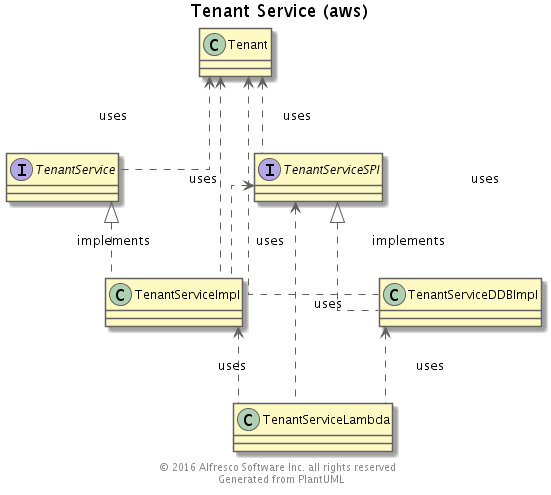

The diagram above was rendered by PlantUML. Its source (embedded in the PNG):
@startuml
' Use straight lines
skinparam linetype ortho

' Color Scheme
' Selected from Google Material Design color palette: https://material.google.com/style/color.html#color-color-palette
skinparam backgroundColor white

skinparam actorBorderColor #616161

skinparam classArrowColor #616161
skinparam classBackgroundColor #FFF9C4
skinparam classBorderColor #616161

skinparam componentArrowColor #616161
skinparam componentBackgroundColor #FFF8E1
skinparam componentBorderColor #616161

skinparam nodeArrowColor #616161
skinParam nodeBackgroundColor #E0F7FA
skinParam nodeBorderColor #616161

skinparam objectArrowColor #616161
skinParam objectBackgroundColor #FFEBEE
skinParam objectBorderColor #616161

skinparam queueArrowColor #616161
skinParam queueBackgroundColor #F3E5F5
skinParam queueBorderColor #616161

skinparam databaseArrowColor #616161
skinParam databaseBackgroundColor #E0E0E0
skinParam databaseBorderColor #616161

skinparam frameBackgroundColor #E0F7FA
skinparam frameBorderColor #616161

skinparam entityBackgroundColor #F9FBE7
skinparam entityBorderColor #616161

skinparam participantBackgroundColor #E3F2FD
skinparam participantBorderColor #616161

skinparam noteBackgroundColor #FFECB3
skinparam noteBorderColor #616161

'  Stamp the files as generated and copyrighted
center footer © 2017 Alfresco Software Inc. all rights reserved \n Generated from PlantUML

title Tenant Service (aws)



interface TenantService
interface TenantServiceSPI

class Tenant
class TenantServiceDDBImpl
class TenantServiceImpl
class TenantServiceLambda


Tenant <.. TenantService : uses
Tenant <.. TenantServiceDDBImpl : uses
Tenant <.. TenantServiceImpl : uses
Tenant <.. TenantServiceSPI : uses
TenantServiceDDBImpl <.. TenantServiceLambda : uses
TenantServiceImpl <.. TenantServiceLambda : uses
TenantServiceSPI <.. TenantServiceImpl : uses
TenantServiceSPI <.. TenantServiceLambda : uses

TenantService <|.. TenantServiceImpl : implements
TenantServiceSPI <|.. TenantServiceDDBImpl : implements

center footer © 2016 Alfresco Software Inc. all rights reserved \n Generated from PlantUML

@enduml